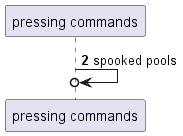

The diagram above was rendered by PlantUML. Its source (embedded in the PNG):
@startuml
participant "pressing commands" as 0
autonumber 2 5
0 ->o 0: spooked pools
@enduml